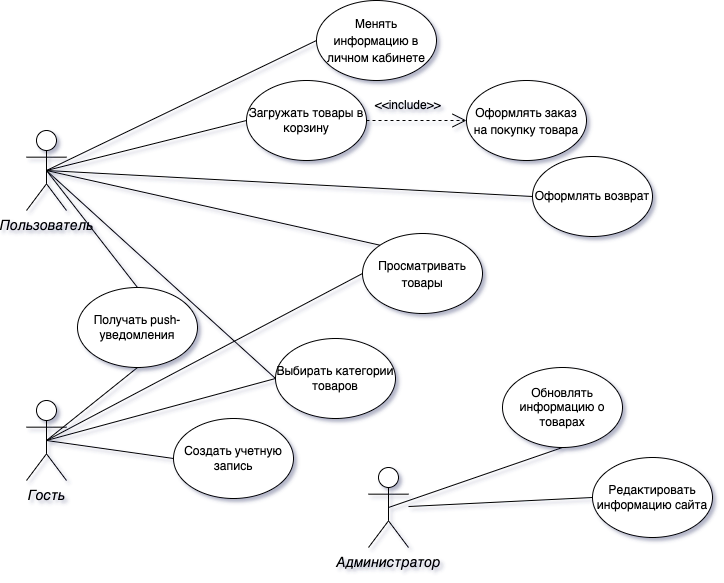

The diagram above was exported from draw.io. Its source (the exported page's mxGraphModel, read from the mxfile embedded in the PNG):
<mxGraphModel dx="1351" dy="-328" grid="0" gridSize="10" guides="1" tooltips="1" connect="1" arrows="1" fold="1" page="1" pageScale="1" pageWidth="827" pageHeight="1169" math="0" shadow="1">
  <root>
    <mxCell id="0" />
    <mxCell id="1" parent="0" />
    <mxCell id="qEZOMq4ENaDzNNtQsrW6-1" value="&lt;font style=&quot;font-size: 14px&quot;&gt;&lt;i&gt;Пользователь&lt;/i&gt;&lt;/font&gt;" style="shape=umlActor;verticalLabelPosition=bottom;verticalAlign=top;html=1;outlineConnect=0;" vertex="1" parent="1">
      <mxGeometry x="71" y="1435" width="40" height="80" as="geometry" />
    </mxCell>
    <mxCell id="qEZOMq4ENaDzNNtQsrW6-2" value="&lt;font size=&quot;1&quot;&gt;&lt;i style=&quot;font-size: 14px&quot;&gt;Гость&lt;/i&gt;&lt;/font&gt;" style="shape=umlActor;verticalLabelPosition=bottom;verticalAlign=top;html=1;outlineConnect=0;" vertex="1" parent="1">
      <mxGeometry x="71" y="1705" width="40" height="80" as="geometry" />
    </mxCell>
    <mxCell id="qEZOMq4ENaDzNNtQsrW6-3" value="&lt;font style=&quot;font-size: 14px&quot;&gt;&lt;i&gt;Администратор&lt;/i&gt;&lt;/font&gt;" style="shape=umlActor;verticalLabelPosition=bottom;verticalAlign=top;html=1;outlineConnect=0;" vertex="1" parent="1">
      <mxGeometry x="413" y="1772" width="40" height="80" as="geometry" />
    </mxCell>
    <mxCell id="qEZOMq4ENaDzNNtQsrW6-4" value="&lt;font style=&quot;font-size: 12px&quot;&gt;Просматривать товары&lt;/font&gt;" style="ellipse;whiteSpace=wrap;html=1;fontSize=14;" vertex="1" parent="1">
      <mxGeometry x="407" y="1538" width="120" height="80" as="geometry" />
    </mxCell>
    <mxCell id="qEZOMq4ENaDzNNtQsrW6-5" value="&lt;span style=&quot;font-size: 12px&quot;&gt;Оформлять заказ на покупку товара&lt;/span&gt;" style="ellipse;whiteSpace=wrap;html=1;fontSize=14;" vertex="1" parent="1">
      <mxGeometry x="511" y="1385" width="120" height="80" as="geometry" />
    </mxCell>
    <mxCell id="qEZOMq4ENaDzNNtQsrW6-6" value="&lt;font style=&quot;font-size: 12px&quot;&gt;Менять информацию в личном кабинете&lt;/font&gt;" style="ellipse;whiteSpace=wrap;html=1;fontSize=14;" vertex="1" parent="1">
      <mxGeometry x="361" y="1305" width="120" height="80" as="geometry" />
    </mxCell>
    <mxCell id="qEZOMq4ENaDzNNtQsrW6-7" value="Оформлять возврат" style="ellipse;whiteSpace=wrap;html=1;fontSize=12;" vertex="1" parent="1">
      <mxGeometry x="577" y="1461" width="120" height="80" as="geometry" />
    </mxCell>
    <mxCell id="qEZOMq4ENaDzNNtQsrW6-8" value="Выбирать категории товаров" style="ellipse;whiteSpace=wrap;html=1;fontSize=12;" vertex="1" parent="1">
      <mxGeometry x="320" y="1643" width="120" height="80" as="geometry" />
    </mxCell>
    <mxCell id="qEZOMq4ENaDzNNtQsrW6-9" value="Получать push-уведомления" style="ellipse;whiteSpace=wrap;html=1;fontSize=12;" vertex="1" parent="1">
      <mxGeometry x="122" y="1592" width="120" height="80" as="geometry" />
    </mxCell>
    <mxCell id="qEZOMq4ENaDzNNtQsrW6-10" value="Создать учетную запись" style="ellipse;whiteSpace=wrap;html=1;fontSize=12;" vertex="1" parent="1">
      <mxGeometry x="218" y="1723" width="120" height="80" as="geometry" />
    </mxCell>
    <mxCell id="qEZOMq4ENaDzNNtQsrW6-11" value="Редактировать информацию сайта" style="ellipse;whiteSpace=wrap;html=1;fontSize=12;" vertex="1" parent="1">
      <mxGeometry x="637" y="1762" width="120" height="80" as="geometry" />
    </mxCell>
    <mxCell id="qEZOMq4ENaDzNNtQsrW6-12" value="Обновлять информацию о товарах" style="ellipse;whiteSpace=wrap;html=1;fontSize=12;" vertex="1" parent="1">
      <mxGeometry x="547" y="1672" width="120" height="80" as="geometry" />
    </mxCell>
    <mxCell id="qEZOMq4ENaDzNNtQsrW6-13" value="Загружать товары в корзину" style="ellipse;whiteSpace=wrap;html=1;fontSize=12;" vertex="1" parent="1">
      <mxGeometry x="291" y="1385" width="120" height="80" as="geometry" />
    </mxCell>
    <mxCell id="qEZOMq4ENaDzNNtQsrW6-14" value="" style="endArrow=none;html=1;rounded=0;fontSize=12;exitX=0.5;exitY=0.5;exitDx=0;exitDy=0;exitPerimeter=0;entryX=0;entryY=0;entryDx=0;entryDy=0;" edge="1" parent="1" source="qEZOMq4ENaDzNNtQsrW6-1" target="qEZOMq4ENaDzNNtQsrW6-4">
      <mxGeometry width="50" height="50" relative="1" as="geometry">
        <mxPoint x="201" y="1535" as="sourcePoint" />
        <mxPoint x="389" y="1680" as="targetPoint" />
      </mxGeometry>
    </mxCell>
    <mxCell id="qEZOMq4ENaDzNNtQsrW6-15" value="" style="endArrow=none;html=1;rounded=0;fontSize=12;exitX=0.5;exitY=0.5;exitDx=0;exitDy=0;exitPerimeter=0;entryX=0;entryY=0.5;entryDx=0;entryDy=0;" edge="1" parent="1" source="qEZOMq4ENaDzNNtQsrW6-1" target="qEZOMq4ENaDzNNtQsrW6-6">
      <mxGeometry width="50" height="50" relative="1" as="geometry">
        <mxPoint x="221" y="1585" as="sourcePoint" />
        <mxPoint x="271" y="1535" as="targetPoint" />
      </mxGeometry>
    </mxCell>
    <mxCell id="qEZOMq4ENaDzNNtQsrW6-16" value="" style="endArrow=none;html=1;rounded=0;fontSize=12;exitX=0.5;exitY=0.5;exitDx=0;exitDy=0;exitPerimeter=0;entryX=0;entryY=0.5;entryDx=0;entryDy=0;" edge="1" parent="1" source="qEZOMq4ENaDzNNtQsrW6-1" target="qEZOMq4ENaDzNNtQsrW6-13">
      <mxGeometry width="50" height="50" relative="1" as="geometry">
        <mxPoint x="361" y="1615" as="sourcePoint" />
        <mxPoint x="411" y="1565" as="targetPoint" />
      </mxGeometry>
    </mxCell>
    <mxCell id="qEZOMq4ENaDzNNtQsrW6-17" value="&amp;nbsp;&amp;lt;&amp;lt;include&amp;gt;&amp;gt;" style="text;html=1;strokeColor=none;fillColor=none;align=center;verticalAlign=middle;whiteSpace=wrap;rounded=0;fontSize=12;" vertex="1" parent="1">
      <mxGeometry x="421" y="1395" width="60" height="30" as="geometry" />
    </mxCell>
    <mxCell id="qEZOMq4ENaDzNNtQsrW6-18" value="" style="endArrow=open;endSize=12;dashed=1;html=1;rounded=0;fontSize=12;exitX=1;exitY=0.5;exitDx=0;exitDy=0;entryX=0;entryY=0.5;entryDx=0;entryDy=0;" edge="1" parent="1" source="qEZOMq4ENaDzNNtQsrW6-13" target="qEZOMq4ENaDzNNtQsrW6-5">
      <mxGeometry width="160" relative="1" as="geometry">
        <mxPoint x="421" y="1445" as="sourcePoint" />
        <mxPoint x="581" y="1445" as="targetPoint" />
      </mxGeometry>
    </mxCell>
    <mxCell id="qEZOMq4ENaDzNNtQsrW6-19" value="" style="endArrow=none;html=1;rounded=0;fontSize=12;exitX=0.5;exitY=0.5;exitDx=0;exitDy=0;exitPerimeter=0;entryX=0;entryY=0.5;entryDx=0;entryDy=0;" edge="1" parent="1" source="qEZOMq4ENaDzNNtQsrW6-1" target="qEZOMq4ENaDzNNtQsrW6-8">
      <mxGeometry width="50" height="50" relative="1" as="geometry">
        <mxPoint x="361" y="1615" as="sourcePoint" />
        <mxPoint x="411" y="1565" as="targetPoint" />
      </mxGeometry>
    </mxCell>
    <mxCell id="qEZOMq4ENaDzNNtQsrW6-20" value="" style="endArrow=none;html=1;rounded=0;fontSize=12;exitX=0.5;exitY=0.5;exitDx=0;exitDy=0;exitPerimeter=0;entryX=0;entryY=0.5;entryDx=0;entryDy=0;" edge="1" parent="1" source="qEZOMq4ENaDzNNtQsrW6-1" target="qEZOMq4ENaDzNNtQsrW6-7">
      <mxGeometry width="50" height="50" relative="1" as="geometry">
        <mxPoint x="361" y="1615" as="sourcePoint" />
        <mxPoint x="411" y="1565" as="targetPoint" />
      </mxGeometry>
    </mxCell>
    <mxCell id="qEZOMq4ENaDzNNtQsrW6-21" value="" style="endArrow=none;html=1;rounded=0;fontSize=12;exitX=0.5;exitY=0.5;exitDx=0;exitDy=0;exitPerimeter=0;entryX=0.5;entryY=0;entryDx=0;entryDy=0;" edge="1" parent="1" source="qEZOMq4ENaDzNNtQsrW6-1" target="qEZOMq4ENaDzNNtQsrW6-9">
      <mxGeometry width="50" height="50" relative="1" as="geometry">
        <mxPoint x="311" y="1635" as="sourcePoint" />
        <mxPoint x="361" y="1585" as="targetPoint" />
      </mxGeometry>
    </mxCell>
    <mxCell id="qEZOMq4ENaDzNNtQsrW6-22" value="" style="endArrow=none;html=1;rounded=0;fontSize=12;exitX=0.5;exitY=0.5;exitDx=0;exitDy=0;exitPerimeter=0;entryX=0.5;entryY=1;entryDx=0;entryDy=0;" edge="1" parent="1" source="qEZOMq4ENaDzNNtQsrW6-2" target="qEZOMq4ENaDzNNtQsrW6-9">
      <mxGeometry width="50" height="50" relative="1" as="geometry">
        <mxPoint x="311" y="1675" as="sourcePoint" />
        <mxPoint x="361" y="1625" as="targetPoint" />
      </mxGeometry>
    </mxCell>
    <mxCell id="qEZOMq4ENaDzNNtQsrW6-23" value="" style="endArrow=none;html=1;rounded=0;fontSize=12;exitX=0.5;exitY=0.5;exitDx=0;exitDy=0;exitPerimeter=0;entryX=0;entryY=0.5;entryDx=0;entryDy=0;" edge="1" parent="1" source="qEZOMq4ENaDzNNtQsrW6-2" target="qEZOMq4ENaDzNNtQsrW6-10">
      <mxGeometry width="50" height="50" relative="1" as="geometry">
        <mxPoint x="311" y="1705" as="sourcePoint" />
        <mxPoint x="361" y="1655" as="targetPoint" />
      </mxGeometry>
    </mxCell>
    <mxCell id="qEZOMq4ENaDzNNtQsrW6-24" value="" style="endArrow=none;html=1;rounded=0;fontSize=12;exitX=0.5;exitY=0.5;exitDx=0;exitDy=0;exitPerimeter=0;entryX=0.5;entryY=1;entryDx=0;entryDy=0;" edge="1" parent="1" source="qEZOMq4ENaDzNNtQsrW6-3" target="qEZOMq4ENaDzNNtQsrW6-12">
      <mxGeometry width="50" height="50" relative="1" as="geometry">
        <mxPoint x="371" y="1572" as="sourcePoint" />
        <mxPoint x="421" y="1522" as="targetPoint" />
      </mxGeometry>
    </mxCell>
    <mxCell id="qEZOMq4ENaDzNNtQsrW6-25" value="" style="endArrow=none;html=1;rounded=0;fontSize=12;entryX=0;entryY=0.5;entryDx=0;entryDy=0;" edge="1" parent="1" source="qEZOMq4ENaDzNNtQsrW6-3" target="qEZOMq4ENaDzNNtQsrW6-11">
      <mxGeometry width="50" height="50" relative="1" as="geometry">
        <mxPoint x="371" y="1572" as="sourcePoint" />
        <mxPoint x="421" y="1522" as="targetPoint" />
      </mxGeometry>
    </mxCell>
    <mxCell id="qEZOMq4ENaDzNNtQsrW6-26" value="" style="endArrow=none;html=1;rounded=0;fontSize=12;exitX=0.5;exitY=0.5;exitDx=0;exitDy=0;exitPerimeter=0;entryX=0;entryY=0.5;entryDx=0;entryDy=0;" edge="1" parent="1" source="qEZOMq4ENaDzNNtQsrW6-2" target="qEZOMq4ENaDzNNtQsrW6-4">
      <mxGeometry width="50" height="50" relative="1" as="geometry">
        <mxPoint x="101" y="1755" as="sourcePoint" />
        <mxPoint x="261" y="1715" as="targetPoint" />
      </mxGeometry>
    </mxCell>
    <mxCell id="qEZOMq4ENaDzNNtQsrW6-27" value="" style="endArrow=none;html=1;rounded=0;fontSize=12;exitX=0.5;exitY=0.5;exitDx=0;exitDy=0;exitPerimeter=0;entryX=0;entryY=0.5;entryDx=0;entryDy=0;" edge="1" parent="1" source="qEZOMq4ENaDzNNtQsrW6-2" target="qEZOMq4ENaDzNNtQsrW6-8">
      <mxGeometry width="50" height="50" relative="1" as="geometry">
        <mxPoint x="101" y="1755" as="sourcePoint" />
        <mxPoint x="415.9999999999998" y="1693.9999999999995" as="targetPoint" />
      </mxGeometry>
    </mxCell>
  </root>
</mxGraphModel>